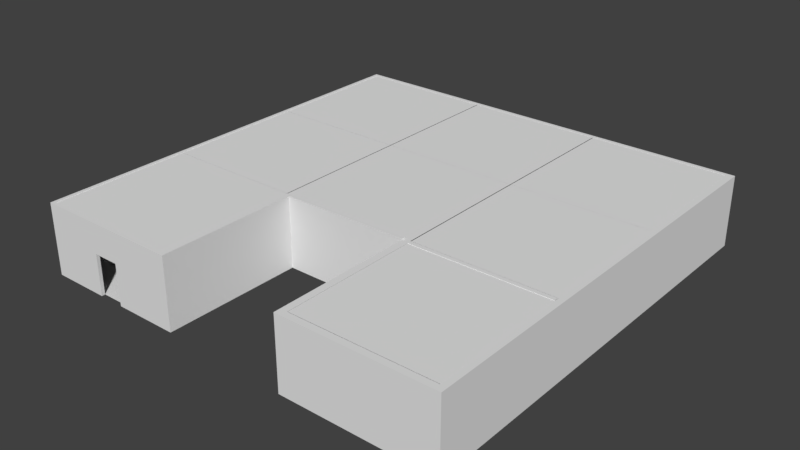 # Source: House.blend  (saved by Blender 2.79.0; exported with 4.5.12 LTS)
import bpy
from mathutils import Matrix  # noqa: F401  (used for matrix-valued properties, if any)

bpy.ops.wm.read_factory_settings(use_empty=True)
scene = bpy.context.scene
scene.name = 'Scene'

# ---- collections
col_collection_1 = bpy.data.collections.new('Collection 1'); scene.collection.children.link(col_collection_1)

# ---- world
world_world = bpy.data.worlds.new('World'); scene.world = world_world
world_world.color = (0.05088, 0.05088, 0.05088)
world_world.use_sun_shadow = False
world_world.sun_shadow_jitter_overblur = 0.0
world_world.cycles.sampling_method = 'MANUAL'

# ---- meshes
me_cube_001 = bpy.data.meshes.new('Cube.001')
me_cube_001.from_pydata([(0.6831, -1.0, -0.01792), (0.6831, -1.0, 1.0), (0.6831, 1.0, -0.01792), (0.6831, 1.0, 1.0), (0.7787, -1.0, -0.01792), (0.7787, -1.0, 1.0), (0.7787, 1.0, -0.01792), (0.7787, 1.0, 1.0), (0.6831, -1.095, -0.01792), (0.6831, -1.095, 1.0), (0.7372, -1.095, 1.0), (0.7372, -1.095, -0.01792), (2.767, -1.0, 1.0), (2.767, -1.0, -0.01792), (2.767, -1.095, 1.0), (2.767, -1.095, -0.01792), (2.856, -1.0, 1.0), (2.856, -1.0, -0.01792), (2.856, -1.095, 1.0), (2.856, -1.095, -0.01792), (2.767, 5.006, 1.0), (2.767, 5.006, -0.01792), (2.856, 5.006, 1.0), (2.856, 5.006, -0.01792), (2.767, 5.062, 1.0), (2.767, 5.062, -0.01792), (2.856, 5.062, 1.0), (2.856, 5.062, -0.01792), (-3.205, 5.006, 1.0), (-3.205, 5.006, -0.01792), (-3.205, 5.062, 1.0), (-3.205, 5.062, -0.01792), (-3.257, 5.006, 1.0), (-3.257, 5.006, -0.01792), (-3.257, 5.062, 1.0), (-3.257, 5.062, -0.01792), (-3.205, -0.9997, 1.0), (-3.205, -0.9997, -0.01792), (-3.257, -0.9997, 1.0), (-3.257, -0.9997, -0.01792), (-3.205, -1.047, 1.0), (-3.205, -1.047, -0.01792), (-3.257, -1.047, 1.0), (-3.257, -1.047, -0.01792), (-1.204, -0.9997, 1.0), (-1.204, -0.9997, -0.01792), (-1.204, -1.047, 1.0), (-1.204, -1.047, -0.01792), (-1.139, -0.9997, 1.0), (-1.139, -0.9997, -0.01792), (-1.139, -1.047, 1.0), (-1.139, -1.047, -0.01792), (-1.204, 0.9554, 1.0), (-1.204, 0.9554, -0.01792), (-1.139, 0.9554, 1.0), (-1.139, 0.9554, -0.01792), (-1.204, 1.004, 1.0), (-1.204, 1.004, -0.01792), (-1.139, 1.004, 1.0), (-1.139, 1.004, -0.01792), (0.6855, 0.9554, 1.016), (0.6855, 0.9554, -0.01792), (0.6855, 1.004, 1.016), (0.6855, 1.004, -0.01792), (0.6831, 0.9412, -0.01792), (0.6831, 0.9412, 1.0), (0.7787, 0.9412, -0.01792), (0.7787, 0.9412, 1.0), (2.856, 2.003, 1.0), (2.767, 2.003, 1.0), (2.767, 2.003, -0.01792), (2.856, 2.003, -0.01792), (2.769, 1.0, 1.0), (2.769, 1.0, -0.01792), (2.769, 0.9412, -0.01792), (2.769, 0.9412, 1.0), (-1.207, 0.9554, 1.0), (-1.207, 0.9554, -0.01792), (-1.207, 1.004, 1.0), (-1.207, 1.004, -0.01792), (-2.43, -0.9997, 0.567), (-2.43, -1.047, 0.567), (-2.058, -0.9997, 0.567), (-2.058, -1.047, 0.567), (-2.43, -0.9997, -0.01792), (-2.43, -1.047, -0.01792), (-2.058, -0.9997, -0.01792), (-2.058, -1.047, -0.01792), (-1.22, 3.004, -0.01595), (0.7804, 3.004, -0.01595), (-1.22, 5.004, -0.01595), (0.7804, 5.004, -0.01595), (-3.21, 3.004, -0.01595), (-1.21, 3.004, -0.01595), (-3.21, 5.004, -0.01595), (-1.21, 5.004, -0.01595), (0.7698, 3.004, -0.01595), (2.77, 3.004, -0.01595), (0.7698, 5.004, -0.01595), (2.77, 5.004, -0.01595), (-1.22, 1.003, -0.01595), (0.7804, 1.003, -0.01595), (-1.22, 3.003, -0.01595), (0.7804, 3.003, -0.01595), (-3.21, 1.003, -0.01595), (-1.21, 1.003, -0.01595), (-3.21, 3.003, -0.01595), (-1.21, 3.003, -0.01595), (0.7698, 1.003, -0.01595), (2.77, 1.003, -0.01595), (0.7698, 3.003, -0.01595), (2.77, 3.003, -0.01595), (-3.21, -0.9982, -0.01595), (-1.21, -0.9982, -0.01595), (-3.21, 1.002, -0.01595), (-1.21, 1.002, -0.01595), (0.784, -0.9911, -0.01595), (2.784, -0.9911, -0.01595), (0.784, 1.009, -0.01595), (2.784, 1.009, -0.01595), (-1.22, 3.004, 0.9949), (0.7804, 3.004, 0.9949), (-1.22, 5.004, 0.9949), (0.7804, 5.004, 0.9949), (-3.21, 3.004, 0.9949), (-1.21, 3.004, 0.9949), (-3.21, 5.004, 0.9949), (-1.21, 5.004, 0.9949), (0.7698, 3.004, 0.9949), (2.77, 3.004, 0.9949), (0.7698, 5.004, 0.9949), (2.77, 5.004, 0.9949), (-1.22, 1.003, 0.9949), (0.7804, 1.003, 0.9949), (-1.22, 3.003, 0.9949), (0.7804, 3.003, 0.9949), (-3.21, 1.003, 0.9949), (-1.21, 1.003, 0.9949), (-3.21, 3.003, 0.9949), (-1.21, 3.003, 0.9949), (0.7698, 1.003, 0.9949), (2.77, 1.003, 0.9949), (0.7698, 3.003, 0.9949), (2.77, 3.003, 0.9949), (-3.21, -0.9982, 0.9949), (-1.21, -0.9982, 0.9949), (-3.21, 1.002, 0.9949), (-1.21, 1.002, 0.9949), (0.784, -0.9911, 0.9949), (2.784, -0.9911, 0.9949), (0.784, 1.009, 0.9949), (2.784, 1.009, 0.9949)], [], [(64, 65, 3, 2), (2, 3, 7, 6), (66, 67, 5, 4), (5, 1, 9, 10), (64, 66, 4, 0), (67, 65, 1, 5), (11, 10, 9, 8), (4, 5, 12, 13), (1, 0, 8, 9), (0, 4, 11, 8), (12, 14, 18, 16), (11, 4, 13, 15), (5, 10, 14, 12), (10, 11, 15, 14), (17, 16, 18, 19), (69, 68, 22, 20), (15, 13, 17, 19), (14, 15, 19, 18), (20, 22, 26, 24), (70, 69, 20, 21), (71, 70, 21, 23), (68, 71, 23, 22), (25, 24, 26, 27), (24, 25, 31, 30), (23, 21, 25, 27), (22, 23, 27, 26), (31, 29, 33, 35), (20, 24, 30, 28), (21, 20, 28, 29), (25, 21, 29, 31), (33, 32, 34, 35), (30, 31, 35, 34), (28, 30, 34, 32), (33, 29, 37, 39), (36, 38, 42, 40), (32, 33, 39, 38), (28, 32, 38, 36), (29, 28, 36, 37), (41, 40, 42, 43), (38, 39, 43, 42), (39, 37, 41, 43), (40, 41, 85, 81, 83, 87, 47, 46), (44, 46, 50, 48), (41, 37, 84, 85), (36, 40, 46, 44), (37, 36, 44, 45, 86, 82, 80, 84), (49, 48, 50, 51), (44, 48, 54, 52), (47, 45, 49, 51), (46, 47, 51, 50), (52, 54, 58, 56), (45, 44, 52, 53), (49, 45, 53, 55), (48, 49, 55, 54), (57, 56, 58, 59), (56, 57, 79, 78), (55, 53, 57, 59), (55, 59, 63, 61), (60, 61, 63, 62), (59, 58, 62, 63), (54, 55, 61, 60), (58, 54, 60, 62), (7, 3, 65, 67), (2, 6, 66, 64), (67, 66, 74, 75), (0, 1, 65, 64), (16, 17, 71, 68), (17, 13, 70, 71), (13, 12, 69, 70), (12, 16, 68, 69), (73, 72, 75, 74), (66, 6, 73, 74), (6, 7, 72, 73), (7, 67, 75, 72), (77, 76, 78, 79), (52, 56, 78, 76), (53, 52, 76, 77), (57, 53, 77, 79), (83, 82, 86, 87), (87, 86, 45, 47), (80, 81, 85, 84), (82, 83, 81, 80), (88, 89, 91, 90), (92, 93, 95, 94), (96, 97, 99, 98), (100, 101, 103, 102), (104, 105, 107, 106), (108, 109, 111, 110), (112, 113, 115, 114), (116, 117, 119, 118), (120, 121, 123, 122), (124, 125, 127, 126), (128, 129, 131, 130), (132, 133, 135, 134), (136, 137, 139, 138), (140, 141, 143, 142), (144, 145, 147, 146), (148, 149, 151, 150)])
me_cube_001.use_remesh_preserve_volume = False
me_cube_001.use_remesh_preserve_attributes = False
me_cube_001.use_mirror_vertex_groups = False
me_cube_001.update()

# ---- objects
ob_cube = bpy.data.objects.new('Cube', me_cube_001)

# ---- transforms, parenting, visibility, modifiers, constraints
ob_cube.location = (0.2196, -2.003, 0.01595)
ob_cube.lineart.crease_threshold = 0.0

# ---- collection membership
col_collection_1.objects.link(ob_cube)

# ---- scene / render settings (as saved in the file)
scene.frame_start = 1; scene.frame_end = 250; scene.frame_set(123)
scene.render.engine = 'BLENDER_EEVEE_NEXT'
scene.render.resolution_percentage = 50
scene.render.dither_intensity = 0.0
scene.cycles.use_denoising = False
scene.cycles.samples = 128
scene.cycles.sampling_pattern = 'TABULATED_SOBOL'
scene.cycles.use_adaptive_sampling = False
scene.cycles.use_light_tree = False
scene.cycles.blur_glossy = 0.0
scene.cycles.sample_clamp_indirect = 0.0
scene.view_settings.view_transform = 'Standard'
bpy.context.view_layer.update()

# ---- added for rendering (the .blend has no active camera and no usable light): camera, sun
cam_auto = bpy.data.cameras.new('AutoCamera')
cam_auto.lens = 50.0
cam_auto.sensor_width = 36.0
cam_auto.clip_end = 1000.0
ob_auto_camera = bpy.data.objects.new('AutoCamera', cam_auto)
scene.collection.objects.link(ob_auto_camera)
ob_auto_camera.location = (8.10309, -9.71993, 6.98219)
ob_auto_camera.rotation_euler = (1.09748, -7.21219e-08, 0.694738)
scene.camera = ob_auto_camera
light_auto_sun = bpy.data.lights.new('AutoSun', 'SUN')
light_auto_sun.energy = 3.0
light_auto_sun.angle = 0.0523599
ob_auto_sun = bpy.data.objects.new('AutoSun', light_auto_sun)
scene.collection.objects.link(ob_auto_sun)
ob_auto_sun.rotation_euler = (0.872665, 0.174533, 0.523599)
bpy.context.view_layer.update()
